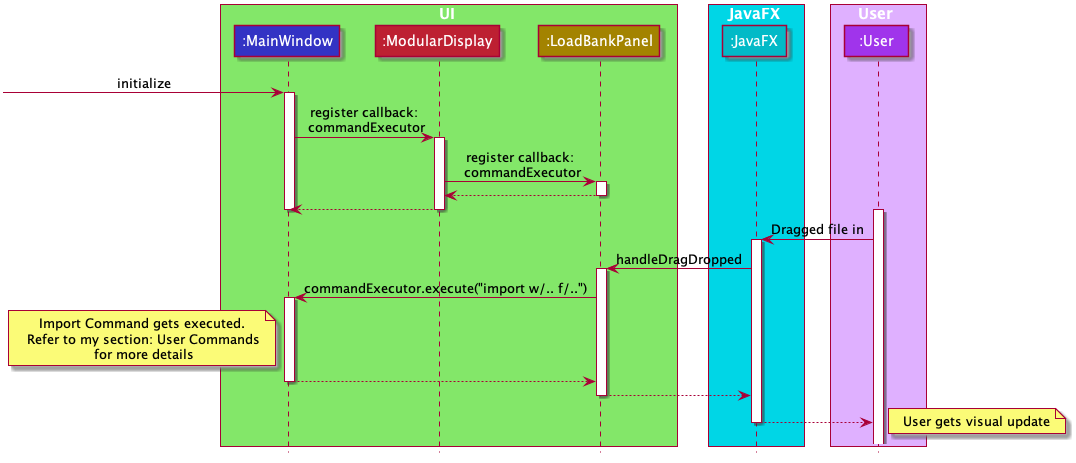

The diagram above was rendered by PlantUML. Its source (embedded in the PNG):
@startuml













skinparam BackgroundColor #FFFFFFF

skinparam Shadowing false

skinparam Class {
    FontColor #FFFFFF
    BorderThickness 1
    BorderColor #000000
    StereotypeFontColor #FFFFFF
    FontName Arial
    AttributeFontColor #FFFFFF
}

skinparam Actor {
    BorderColor #000000
    Color #000000
    FontName Arial
}

skinparam Sequence {
    MessageAlign center
    BoxFontSize 15
    BoxPadding 0
    BoxFontColor #FFFFFF
    FontName Arial
}

skinparam Participant {
    FontColor #FFFFFFF
    Padding 20
}

skinparam MinClassWidth 50
skinparam ParticipantPadding 10
skinparam Shadowing true
skinparam DefaultTextAlignment center
skinparam packageStyle Rectangle
skinparam classAttributeIconSize 0

hide footbox
hide members
hide circle
hide empty members


box UI #83E769
participant ":MainWindow" as MainWindow #3333C4
participant ":ModularDisplay" as ModularDisplay #BD2032
participant ":LoadBankPanel" as LoadBankPanel #A38300
end box

box JavaFX #00D6E6
participant ":JavaFX" as JavaFX #02BAC7
end box

box User #DFB0FF
participant ":User" as User #A034EB
end box

[-> MainWindow : initialize
activate MainWindow
MainWindow -> ModularDisplay : register callback:\n commandExecutor
activate ModularDisplay
ModularDisplay -> LoadBankPanel : register callback:\n commandExecutor

activate LoadBankPanel
LoadBankPanel --> ModularDisplay :
deactivate LoadBankPanel

ModularDisplay --> MainWindow
deactivate ModularDisplay
deactivate MainWindow

activate User
User -> JavaFX : Dragged file in
activate JavaFX
JavaFX -> LoadBankPanel : handleDragDropped

activate LoadBankPanel
LoadBankPanel -> MainWindow : commandExecutor.execute("import w/.. f/..")


activate MainWindow
MainWindow --[hidden]> MainWindow
note left: Import Command gets executed.\n Refer to my section: User Commands\n for more details
MainWindow --> LoadBankPanel
deactivate MainWindow

LoadBankPanel --> JavaFX
deactivate LoadBankPanel

JavaFX --> User
note right: User gets visual update

deactivate JavaFX

@enduml